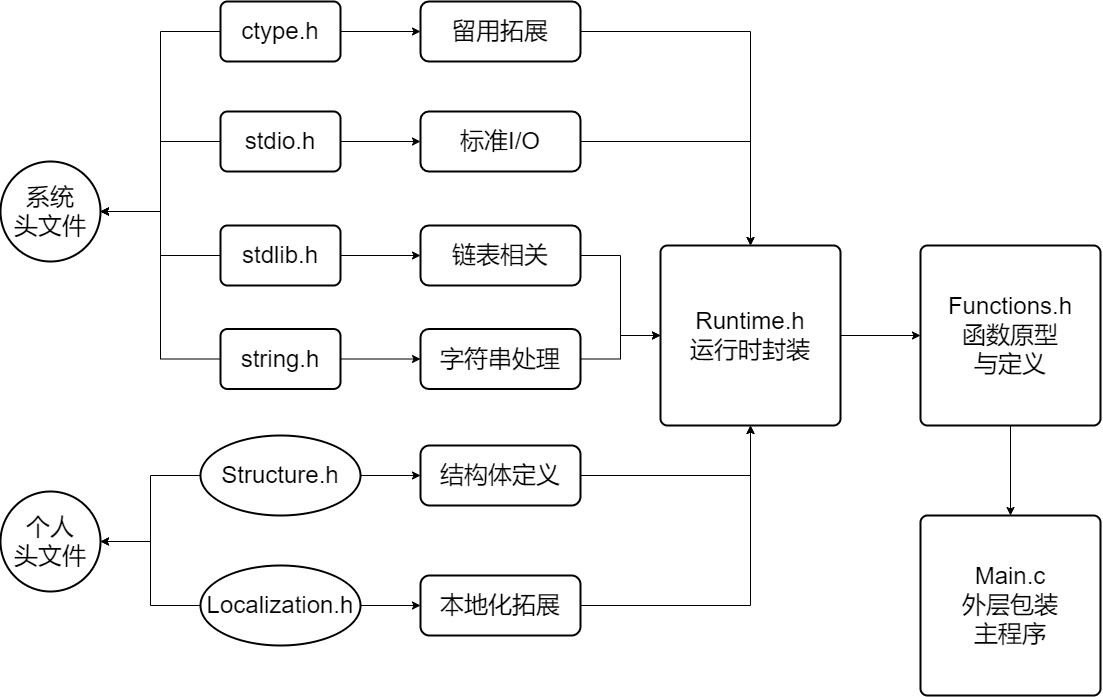

The diagram above was exported from draw.io. Its source (the exported page's mxGraphModel, read from the mxfile embedded in the PNG):
<mxGraphModel dx="1963" dy="965" grid="1" gridSize="10" guides="1" tooltips="1" connect="1" arrows="1" fold="1" page="1" pageScale="1" pageWidth="1169" pageHeight="827" math="0" shadow="0">
  <root>
    <mxCell id="0" />
    <mxCell id="1" parent="0" />
    <mxCell id="ojB51BrJ_idKzHpaD5Fv-10" style="edgeStyle=orthogonalEdgeStyle;rounded=0;orthogonalLoop=1;jettySize=auto;html=1;exitX=0;exitY=0.5;exitDx=0;exitDy=0;entryX=1;entryY=0.5;entryDx=0;entryDy=0;entryPerimeter=0;" parent="1" source="ojB51BrJ_idKzHpaD5Fv-1" target="ojB51BrJ_idKzHpaD5Fv-7" edge="1">
      <mxGeometry relative="1" as="geometry" />
    </mxCell>
    <mxCell id="ojB51BrJ_idKzHpaD5Fv-21" value="" style="edgeStyle=orthogonalEdgeStyle;rounded=0;orthogonalLoop=1;jettySize=auto;html=1;" parent="1" source="ojB51BrJ_idKzHpaD5Fv-1" target="ojB51BrJ_idKzHpaD5Fv-20" edge="1">
      <mxGeometry relative="1" as="geometry" />
    </mxCell>
    <mxCell id="ojB51BrJ_idKzHpaD5Fv-1" value="&lt;font style=&quot;font-size: 24px;&quot;&gt;stdio.h&lt;/font&gt;" style="rounded=1;whiteSpace=wrap;html=1;absoluteArcSize=1;arcSize=14;strokeWidth=2;" parent="1" vertex="1">
      <mxGeometry x="240" y="130" width="120" height="60" as="geometry" />
    </mxCell>
    <mxCell id="ojB51BrJ_idKzHpaD5Fv-11" style="edgeStyle=orthogonalEdgeStyle;rounded=0;orthogonalLoop=1;jettySize=auto;html=1;exitX=0;exitY=0.5;exitDx=0;exitDy=0;entryX=1;entryY=0.5;entryDx=0;entryDy=0;entryPerimeter=0;" parent="1" source="ojB51BrJ_idKzHpaD5Fv-2" target="ojB51BrJ_idKzHpaD5Fv-7" edge="1">
      <mxGeometry relative="1" as="geometry" />
    </mxCell>
    <mxCell id="ojB51BrJ_idKzHpaD5Fv-18" value="" style="edgeStyle=orthogonalEdgeStyle;rounded=0;orthogonalLoop=1;jettySize=auto;html=1;" parent="1" source="ojB51BrJ_idKzHpaD5Fv-2" target="ojB51BrJ_idKzHpaD5Fv-17" edge="1">
      <mxGeometry relative="1" as="geometry" />
    </mxCell>
    <mxCell id="ojB51BrJ_idKzHpaD5Fv-2" value="&lt;font style=&quot;font-size: 24px;&quot;&gt;ctype.h&lt;/font&gt;" style="rounded=1;whiteSpace=wrap;html=1;absoluteArcSize=1;arcSize=14;strokeWidth=2;" parent="1" vertex="1">
      <mxGeometry x="240" y="20" width="120" height="60" as="geometry" />
    </mxCell>
    <mxCell id="ojB51BrJ_idKzHpaD5Fv-12" style="edgeStyle=orthogonalEdgeStyle;rounded=0;orthogonalLoop=1;jettySize=auto;html=1;exitX=0;exitY=0.5;exitDx=0;exitDy=0;" parent="1" source="ojB51BrJ_idKzHpaD5Fv-3" target="ojB51BrJ_idKzHpaD5Fv-7" edge="1">
      <mxGeometry relative="1" as="geometry" />
    </mxCell>
    <mxCell id="ojB51BrJ_idKzHpaD5Fv-23" value="" style="edgeStyle=orthogonalEdgeStyle;rounded=0;orthogonalLoop=1;jettySize=auto;html=1;" parent="1" source="ojB51BrJ_idKzHpaD5Fv-3" target="ojB51BrJ_idKzHpaD5Fv-22" edge="1">
      <mxGeometry relative="1" as="geometry" />
    </mxCell>
    <mxCell id="ojB51BrJ_idKzHpaD5Fv-3" value="&lt;font style=&quot;font-size: 24px;&quot;&gt;stdlib.h&lt;/font&gt;" style="rounded=1;whiteSpace=wrap;html=1;absoluteArcSize=1;arcSize=14;strokeWidth=2;" parent="1" vertex="1">
      <mxGeometry x="240" y="244" width="120" height="60" as="geometry" />
    </mxCell>
    <mxCell id="ojB51BrJ_idKzHpaD5Fv-13" style="edgeStyle=orthogonalEdgeStyle;rounded=0;orthogonalLoop=1;jettySize=auto;html=1;exitX=0;exitY=0.5;exitDx=0;exitDy=0;entryX=1;entryY=0.5;entryDx=0;entryDy=0;entryPerimeter=0;" parent="1" source="ojB51BrJ_idKzHpaD5Fv-4" target="ojB51BrJ_idKzHpaD5Fv-7" edge="1">
      <mxGeometry relative="1" as="geometry" />
    </mxCell>
    <mxCell id="ojB51BrJ_idKzHpaD5Fv-25" value="" style="edgeStyle=orthogonalEdgeStyle;rounded=0;orthogonalLoop=1;jettySize=auto;html=1;" parent="1" source="ojB51BrJ_idKzHpaD5Fv-4" target="ojB51BrJ_idKzHpaD5Fv-24" edge="1">
      <mxGeometry relative="1" as="geometry" />
    </mxCell>
    <mxCell id="ojB51BrJ_idKzHpaD5Fv-4" value="&lt;font style=&quot;font-size: 24px;&quot;&gt;string.h&lt;/font&gt;" style="rounded=1;whiteSpace=wrap;html=1;absoluteArcSize=1;arcSize=14;strokeWidth=2;" parent="1" vertex="1">
      <mxGeometry x="240" y="347.5" width="120" height="60" as="geometry" />
    </mxCell>
    <mxCell id="ojB51BrJ_idKzHpaD5Fv-15" style="edgeStyle=orthogonalEdgeStyle;rounded=0;orthogonalLoop=1;jettySize=auto;html=1;exitX=0;exitY=0.5;exitDx=0;exitDy=0;exitPerimeter=0;" parent="1" source="ojB51BrJ_idKzHpaD5Fv-5" target="ojB51BrJ_idKzHpaD5Fv-14" edge="1">
      <mxGeometry relative="1" as="geometry" />
    </mxCell>
    <mxCell id="ojB51BrJ_idKzHpaD5Fv-27" value="" style="edgeStyle=orthogonalEdgeStyle;rounded=0;orthogonalLoop=1;jettySize=auto;html=1;" parent="1" source="ojB51BrJ_idKzHpaD5Fv-5" target="ojB51BrJ_idKzHpaD5Fv-26" edge="1">
      <mxGeometry relative="1" as="geometry" />
    </mxCell>
    <mxCell id="ojB51BrJ_idKzHpaD5Fv-5" value="&lt;font style=&quot;font-size: 24px;&quot;&gt;Structure.h&lt;/font&gt;" style="strokeWidth=2;html=1;shape=mxgraph.flowchart.start_1;whiteSpace=wrap;" parent="1" vertex="1">
      <mxGeometry x="220" y="454" width="160" height="80" as="geometry" />
    </mxCell>
    <mxCell id="ojB51BrJ_idKzHpaD5Fv-16" style="edgeStyle=orthogonalEdgeStyle;rounded=0;orthogonalLoop=1;jettySize=auto;html=1;exitX=0;exitY=0.5;exitDx=0;exitDy=0;exitPerimeter=0;" parent="1" source="ojB51BrJ_idKzHpaD5Fv-6" target="ojB51BrJ_idKzHpaD5Fv-14" edge="1">
      <mxGeometry relative="1" as="geometry" />
    </mxCell>
    <mxCell id="ojB51BrJ_idKzHpaD5Fv-29" value="" style="edgeStyle=orthogonalEdgeStyle;rounded=0;orthogonalLoop=1;jettySize=auto;html=1;" parent="1" source="ojB51BrJ_idKzHpaD5Fv-6" target="ojB51BrJ_idKzHpaD5Fv-28" edge="1">
      <mxGeometry relative="1" as="geometry" />
    </mxCell>
    <mxCell id="ojB51BrJ_idKzHpaD5Fv-6" value="&lt;font style=&quot;font-size: 24px;&quot;&gt;Localization.h&lt;/font&gt;" style="strokeWidth=2;html=1;shape=mxgraph.flowchart.start_1;whiteSpace=wrap;" parent="1" vertex="1">
      <mxGeometry x="220" y="584" width="160" height="80" as="geometry" />
    </mxCell>
    <mxCell id="ojB51BrJ_idKzHpaD5Fv-7" value="&lt;font style=&quot;font-size: 24px;&quot;&gt;系统&lt;/font&gt;&lt;div&gt;&lt;font style=&quot;font-size: 24px;&quot;&gt;头文件&lt;/font&gt;&lt;/div&gt;" style="strokeWidth=2;html=1;shape=mxgraph.flowchart.start_2;whiteSpace=wrap;" parent="1" vertex="1">
      <mxGeometry x="20" y="180" width="100" height="100" as="geometry" />
    </mxCell>
    <mxCell id="ojB51BrJ_idKzHpaD5Fv-14" value="&lt;font style=&quot;font-size: 24px;&quot;&gt;个人&lt;/font&gt;&lt;div&gt;&lt;font style=&quot;font-size: 24px;&quot;&gt;头文件&lt;/font&gt;&lt;/div&gt;" style="strokeWidth=2;html=1;shape=mxgraph.flowchart.start_2;whiteSpace=wrap;" parent="1" vertex="1">
      <mxGeometry x="20" y="510" width="100" height="100" as="geometry" />
    </mxCell>
    <mxCell id="A-uSf61djf47qq5t-m8R-2" style="edgeStyle=orthogonalEdgeStyle;rounded=0;orthogonalLoop=1;jettySize=auto;html=1;exitX=1;exitY=0.5;exitDx=0;exitDy=0;" edge="1" parent="1" source="ojB51BrJ_idKzHpaD5Fv-17" target="A-uSf61djf47qq5t-m8R-1">
      <mxGeometry relative="1" as="geometry" />
    </mxCell>
    <mxCell id="ojB51BrJ_idKzHpaD5Fv-17" value="&lt;font style=&quot;font-size: 24px;&quot;&gt;留用拓展&lt;/font&gt;" style="whiteSpace=wrap;html=1;rounded=1;arcSize=14;strokeWidth=2;" parent="1" vertex="1">
      <mxGeometry x="440" y="20" width="160" height="60" as="geometry" />
    </mxCell>
    <mxCell id="A-uSf61djf47qq5t-m8R-3" style="edgeStyle=orthogonalEdgeStyle;rounded=0;orthogonalLoop=1;jettySize=auto;html=1;exitX=1;exitY=0.5;exitDx=0;exitDy=0;" edge="1" parent="1" source="ojB51BrJ_idKzHpaD5Fv-20" target="A-uSf61djf47qq5t-m8R-1">
      <mxGeometry relative="1" as="geometry" />
    </mxCell>
    <mxCell id="ojB51BrJ_idKzHpaD5Fv-20" value="&lt;font style=&quot;font-size: 24px;&quot;&gt;标准I/O&lt;/font&gt;" style="whiteSpace=wrap;html=1;rounded=1;arcSize=14;strokeWidth=2;" parent="1" vertex="1">
      <mxGeometry x="440" y="130" width="160" height="60" as="geometry" />
    </mxCell>
    <mxCell id="A-uSf61djf47qq5t-m8R-4" style="edgeStyle=orthogonalEdgeStyle;rounded=0;orthogonalLoop=1;jettySize=auto;html=1;exitX=1;exitY=0.5;exitDx=0;exitDy=0;" edge="1" parent="1" source="ojB51BrJ_idKzHpaD5Fv-22" target="A-uSf61djf47qq5t-m8R-1">
      <mxGeometry relative="1" as="geometry" />
    </mxCell>
    <mxCell id="ojB51BrJ_idKzHpaD5Fv-22" value="&lt;font style=&quot;font-size: 24px;&quot;&gt;链表相关&lt;/font&gt;" style="whiteSpace=wrap;html=1;rounded=1;arcSize=14;strokeWidth=2;" parent="1" vertex="1">
      <mxGeometry x="440" y="244" width="160" height="60" as="geometry" />
    </mxCell>
    <mxCell id="A-uSf61djf47qq5t-m8R-5" style="edgeStyle=orthogonalEdgeStyle;rounded=0;orthogonalLoop=1;jettySize=auto;html=1;exitX=1;exitY=0.5;exitDx=0;exitDy=0;" edge="1" parent="1" source="ojB51BrJ_idKzHpaD5Fv-24" target="A-uSf61djf47qq5t-m8R-1">
      <mxGeometry relative="1" as="geometry" />
    </mxCell>
    <mxCell id="ojB51BrJ_idKzHpaD5Fv-24" value="&lt;font style=&quot;font-size: 24px;&quot;&gt;字符串处理&lt;/font&gt;" style="whiteSpace=wrap;html=1;rounded=1;arcSize=14;strokeWidth=2;" parent="1" vertex="1">
      <mxGeometry x="440" y="347.5" width="160" height="60" as="geometry" />
    </mxCell>
    <mxCell id="A-uSf61djf47qq5t-m8R-6" style="edgeStyle=orthogonalEdgeStyle;rounded=0;orthogonalLoop=1;jettySize=auto;html=1;exitX=1;exitY=0.5;exitDx=0;exitDy=0;" edge="1" parent="1" source="ojB51BrJ_idKzHpaD5Fv-26" target="A-uSf61djf47qq5t-m8R-1">
      <mxGeometry relative="1" as="geometry" />
    </mxCell>
    <mxCell id="ojB51BrJ_idKzHpaD5Fv-26" value="&lt;font style=&quot;font-size: 24px;&quot;&gt;结构体定义&lt;/font&gt;" style="rounded=1;whiteSpace=wrap;html=1;strokeWidth=2;" parent="1" vertex="1">
      <mxGeometry x="440" y="464" width="160" height="60" as="geometry" />
    </mxCell>
    <mxCell id="A-uSf61djf47qq5t-m8R-7" style="edgeStyle=orthogonalEdgeStyle;rounded=0;orthogonalLoop=1;jettySize=auto;html=1;exitX=1;exitY=0.5;exitDx=0;exitDy=0;" edge="1" parent="1" source="ojB51BrJ_idKzHpaD5Fv-28" target="A-uSf61djf47qq5t-m8R-1">
      <mxGeometry relative="1" as="geometry" />
    </mxCell>
    <mxCell id="ojB51BrJ_idKzHpaD5Fv-28" value="&lt;font style=&quot;font-size: 24px;&quot;&gt;本地化拓展&lt;/font&gt;" style="rounded=1;whiteSpace=wrap;html=1;strokeWidth=2;" parent="1" vertex="1">
      <mxGeometry x="440" y="594" width="160" height="60" as="geometry" />
    </mxCell>
    <mxCell id="ojB51BrJ_idKzHpaD5Fv-32" value="" style="edgeStyle=orthogonalEdgeStyle;rounded=0;orthogonalLoop=1;jettySize=auto;html=1;" parent="1" source="ojB51BrJ_idKzHpaD5Fv-30" target="ojB51BrJ_idKzHpaD5Fv-31" edge="1">
      <mxGeometry relative="1" as="geometry" />
    </mxCell>
    <mxCell id="ojB51BrJ_idKzHpaD5Fv-30" value="&lt;font style=&quot;font-size: 24px;&quot;&gt;Functions.h&lt;/font&gt;&lt;div&gt;&lt;font style=&quot;font-size: 24px;&quot;&gt;函数原型&lt;/font&gt;&lt;/div&gt;&lt;div&gt;&lt;font style=&quot;font-size: 24px;&quot;&gt;与定义&lt;/font&gt;&lt;/div&gt;" style="rounded=1;whiteSpace=wrap;html=1;absoluteArcSize=1;arcSize=14;strokeWidth=2;" parent="1" vertex="1">
      <mxGeometry x="940" y="264" width="180" height="180" as="geometry" />
    </mxCell>
    <mxCell id="ojB51BrJ_idKzHpaD5Fv-31" value="&lt;span style=&quot;font-size: 24px;&quot;&gt;Main.c&lt;/span&gt;&lt;br&gt;&lt;div&gt;&lt;span style=&quot;font-size: 24px;&quot;&gt;外层包装&lt;/span&gt;&lt;/div&gt;&lt;div&gt;&lt;span style=&quot;font-size: 24px;&quot;&gt;主程序&lt;/span&gt;&lt;/div&gt;" style="rounded=1;whiteSpace=wrap;html=1;absoluteArcSize=1;arcSize=14;strokeWidth=2;" parent="1" vertex="1">
      <mxGeometry x="940" y="534" width="180" height="180" as="geometry" />
    </mxCell>
    <mxCell id="A-uSf61djf47qq5t-m8R-8" style="edgeStyle=orthogonalEdgeStyle;rounded=0;orthogonalLoop=1;jettySize=auto;html=1;exitX=1;exitY=0.5;exitDx=0;exitDy=0;" edge="1" parent="1" source="A-uSf61djf47qq5t-m8R-1" target="ojB51BrJ_idKzHpaD5Fv-30">
      <mxGeometry relative="1" as="geometry" />
    </mxCell>
    <mxCell id="A-uSf61djf47qq5t-m8R-1" value="&lt;font style=&quot;font-size: 24px;&quot;&gt;Runtime.h&lt;/font&gt;&lt;div&gt;&lt;font style=&quot;font-size: 24px;&quot;&gt;运行时封装&lt;/font&gt;&lt;/div&gt;" style="rounded=1;whiteSpace=wrap;html=1;absoluteArcSize=1;arcSize=14;strokeWidth=2;" vertex="1" parent="1">
      <mxGeometry x="680" y="264" width="180" height="180" as="geometry" />
    </mxCell>
  </root>
</mxGraphModel>